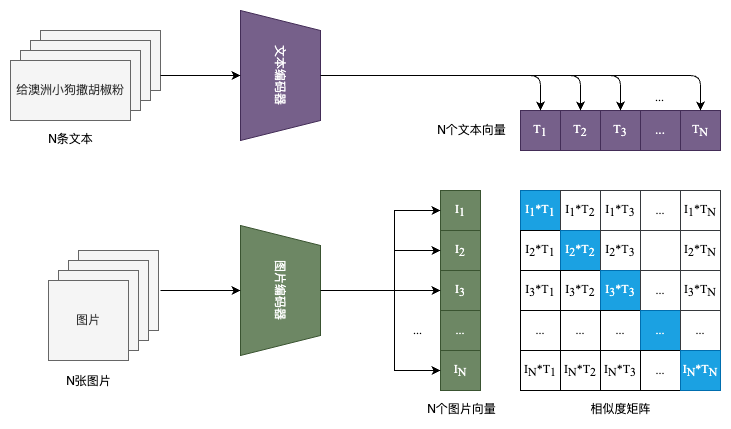

The diagram above was exported from draw.io. Its source (the exported page's mxGraphModel, read from the mxfile embedded in the PNG):
<mxGraphModel dx="618" dy="780" grid="0" gridSize="10" guides="1" tooltips="1" connect="1" arrows="1" fold="1" page="1" pageScale="1" pageWidth="850" pageHeight="1100" background="#FFFFFF" math="1" shadow="0">
  <root>
    <mxCell id="0" />
    <mxCell id="1" parent="0" />
    <mxCell id="2" value="" style="rounded=0;whiteSpace=wrap;html=1;fillColor=#f5f5f5;fontColor=#333333;strokeColor=#666666;" parent="1" vertex="1">
      <mxGeometry x="40" y="160" width="120" height="60" as="geometry" />
    </mxCell>
    <mxCell id="3" value="" style="rounded=0;whiteSpace=wrap;html=1;fillColor=#f5f5f5;fontColor=#333333;strokeColor=#666666;" parent="1" vertex="1">
      <mxGeometry x="30" y="170" width="120" height="60" as="geometry" />
    </mxCell>
    <mxCell id="4" value="" style="rounded=0;whiteSpace=wrap;html=1;fillColor=#f5f5f5;fontColor=#333333;strokeColor=#666666;" parent="1" vertex="1">
      <mxGeometry x="20" y="180" width="120" height="60" as="geometry" />
    </mxCell>
    <mxCell id="5" value="给澳洲小狗撒胡椒粉" style="rounded=0;whiteSpace=wrap;html=1;fillColor=#f5f5f5;fontColor=#333333;strokeColor=#666666;" parent="1" vertex="1">
      <mxGeometry x="10" y="190" width="120" height="60" as="geometry" />
    </mxCell>
    <mxCell id="8" value="文本编码器" style="shape=trapezoid;perimeter=trapezoidPerimeter;whiteSpace=wrap;html=1;fixedSize=1;rotation=90;fillColor=#76608a;strokeColor=#432D57;fontColor=#ffffff;" parent="1" vertex="1">
      <mxGeometry x="215" y="165" width="130" height="80" as="geometry" />
    </mxCell>
    <mxCell id="9" value="" style="endArrow=classic;html=1;entryX=0.5;entryY=1;entryDx=0;entryDy=0;exitX=1;exitY=0.75;exitDx=0;exitDy=0;strokeColor=#000000;" parent="1" source="2" target="8" edge="1">
      <mxGeometry width="50" height="50" relative="1" as="geometry">
        <mxPoint x="140" y="290" as="sourcePoint" />
        <mxPoint x="190" y="240" as="targetPoint" />
      </mxGeometry>
    </mxCell>
    <mxCell id="10" value="图片编码器" style="shape=trapezoid;perimeter=trapezoidPerimeter;whiteSpace=wrap;html=1;fixedSize=1;rotation=90;fillColor=#6d8764;fontColor=#ffffff;strokeColor=#3A5431;" parent="1" vertex="1">
      <mxGeometry x="215" y="380" width="130" height="80" as="geometry" />
    </mxCell>
    <mxCell id="13" value="" style="whiteSpace=wrap;html=1;aspect=fixed;fillColor=#f5f5f5;fontColor=#333333;strokeColor=#666666;" parent="1" vertex="1">
      <mxGeometry x="78" y="380" width="80" height="80" as="geometry" />
    </mxCell>
    <mxCell id="14" value="" style="whiteSpace=wrap;html=1;aspect=fixed;fillColor=#f5f5f5;fontColor=#333333;strokeColor=#666666;" parent="1" vertex="1">
      <mxGeometry x="68" y="390" width="80" height="80" as="geometry" />
    </mxCell>
    <mxCell id="15" value="" style="whiteSpace=wrap;html=1;aspect=fixed;fillColor=#f5f5f5;fontColor=#333333;strokeColor=#666666;" parent="1" vertex="1">
      <mxGeometry x="58" y="400" width="80" height="80" as="geometry" />
    </mxCell>
    <mxCell id="16" value="图片" style="whiteSpace=wrap;html=1;aspect=fixed;fillColor=#f5f5f5;fontColor=#333333;strokeColor=#666666;" parent="1" vertex="1">
      <mxGeometry x="48" y="410" width="80" height="80" as="geometry" />
    </mxCell>
    <mxCell id="17" value="" style="endArrow=classic;html=1;entryX=0.5;entryY=1;entryDx=0;entryDy=0;strokeColor=#000000;" parent="1" target="10" edge="1">
      <mxGeometry width="50" height="50" relative="1" as="geometry">
        <mxPoint x="160" y="420" as="sourcePoint" />
        <mxPoint x="210" y="400" as="targetPoint" />
      </mxGeometry>
    </mxCell>
    <mxCell id="18" value="&lt;font face=&quot;Times New Roman&quot;&gt;T&lt;span style=&quot;font-size: 10px&quot;&gt;&lt;sub&gt;1&lt;/sub&gt;&lt;/span&gt;&lt;/font&gt;" style="whiteSpace=wrap;html=1;aspect=fixed;fillColor=#76608a;fontColor=#ffffff;strokeColor=#432D57;" parent="1" vertex="1">
      <mxGeometry x="520" y="240" width="40" height="40" as="geometry" />
    </mxCell>
    <mxCell id="19" value="&lt;font face=&quot;Times New Roman&quot;&gt;T&lt;sub&gt;2&lt;/sub&gt;&lt;/font&gt;" style="whiteSpace=wrap;html=1;aspect=fixed;fillColor=#76608a;fontColor=#ffffff;strokeColor=#432D57;" parent="1" vertex="1">
      <mxGeometry x="560" y="240" width="40" height="40" as="geometry" />
    </mxCell>
    <mxCell id="20" value="&lt;font face=&quot;Times New Roman&quot;&gt;T&lt;sub&gt;3&lt;/sub&gt;&lt;/font&gt;" style="whiteSpace=wrap;html=1;aspect=fixed;fillColor=#76608a;fontColor=#ffffff;strokeColor=#432D57;" parent="1" vertex="1">
      <mxGeometry x="600" y="240" width="40" height="40" as="geometry" />
    </mxCell>
    <mxCell id="21" value="..." style="whiteSpace=wrap;html=1;aspect=fixed;fillColor=#76608a;fontColor=#ffffff;strokeColor=#432D57;" parent="1" vertex="1">
      <mxGeometry x="640" y="240" width="40" height="40" as="geometry" />
    </mxCell>
    <mxCell id="22" value="&lt;font face=&quot;Times New Roman&quot;&gt;T&lt;sub&gt;N&lt;/sub&gt;&lt;/font&gt;" style="whiteSpace=wrap;html=1;aspect=fixed;fillColor=#76608a;fontColor=#ffffff;strokeColor=#432D57;" parent="1" vertex="1">
      <mxGeometry x="680" y="240" width="40" height="40" as="geometry" />
    </mxCell>
    <mxCell id="24" value="" style="edgeStyle=segmentEdgeStyle;endArrow=classic;html=1;fontFamily=Times New Roman;exitX=0.5;exitY=0;exitDx=0;exitDy=0;entryX=0.5;entryY=0;entryDx=0;entryDy=0;strokeColor=#000000;" parent="1" source="8" target="22" edge="1">
      <mxGeometry width="50" height="50" relative="1" as="geometry">
        <mxPoint x="420" y="210" as="sourcePoint" />
        <mxPoint x="470" y="160" as="targetPoint" />
      </mxGeometry>
    </mxCell>
    <mxCell id="25" value="" style="edgeStyle=segmentEdgeStyle;endArrow=classic;html=1;fontFamily=Times New Roman;exitX=0.5;exitY=0;exitDx=0;exitDy=0;entryX=0.5;entryY=0;entryDx=0;entryDy=0;strokeColor=#000000;" parent="1" source="8" target="20" edge="1">
      <mxGeometry width="50" height="50" relative="1" as="geometry">
        <mxPoint x="380" y="310" as="sourcePoint" />
        <mxPoint x="430" y="260" as="targetPoint" />
      </mxGeometry>
    </mxCell>
    <mxCell id="26" value="" style="edgeStyle=segmentEdgeStyle;endArrow=classic;html=1;fontFamily=Times New Roman;exitX=0.5;exitY=0;exitDx=0;exitDy=0;strokeColor=#000000;" parent="1" source="8" target="19" edge="1">
      <mxGeometry width="50" height="50" relative="1" as="geometry">
        <mxPoint x="390" y="310" as="sourcePoint" />
        <mxPoint x="440" y="260" as="targetPoint" />
      </mxGeometry>
    </mxCell>
    <mxCell id="27" value="" style="edgeStyle=segmentEdgeStyle;endArrow=classic;html=1;fontFamily=Times New Roman;exitX=0.5;exitY=0;exitDx=0;exitDy=0;strokeColor=#000000;" parent="1" source="8" target="18" edge="1">
      <mxGeometry width="50" height="50" relative="1" as="geometry">
        <mxPoint x="340" y="380" as="sourcePoint" />
        <mxPoint x="390" y="330" as="targetPoint" />
      </mxGeometry>
    </mxCell>
    <mxCell id="29" value="&lt;font face=&quot;Times New Roman&quot;&gt;I&lt;span style=&quot;font-size: 10px&quot;&gt;&lt;sub&gt;1&lt;/sub&gt;&lt;/span&gt;&lt;/font&gt;" style="whiteSpace=wrap;html=1;aspect=fixed;fillColor=#6d8764;fontColor=#ffffff;strokeColor=#3A5431;" parent="1" vertex="1">
      <mxGeometry x="440" y="320" width="40" height="40" as="geometry" />
    </mxCell>
    <mxCell id="30" value="&lt;font face=&quot;Times New Roman&quot;&gt;...&lt;/font&gt;" style="whiteSpace=wrap;html=1;aspect=fixed;fillColor=#6d8764;fontColor=#ffffff;strokeColor=#3A5431;" parent="1" vertex="1">
      <mxGeometry x="440" y="440" width="40" height="40" as="geometry" />
    </mxCell>
    <mxCell id="31" value="&lt;font face=&quot;Times New Roman&quot;&gt;I&lt;span style=&quot;font-size: 10px&quot;&gt;&lt;sub&gt;3&lt;br&gt;&lt;/sub&gt;&lt;/span&gt;&lt;/font&gt;" style="whiteSpace=wrap;html=1;aspect=fixed;fillColor=#6d8764;fontColor=#ffffff;strokeColor=#3A5431;" parent="1" vertex="1">
      <mxGeometry x="440" y="400" width="40" height="40" as="geometry" />
    </mxCell>
    <mxCell id="32" value="&lt;font face=&quot;Times New Roman&quot;&gt;I&lt;sub&gt;2&lt;/sub&gt;&lt;/font&gt;" style="whiteSpace=wrap;html=1;aspect=fixed;fillColor=#6d8764;fontColor=#ffffff;strokeColor=#3A5431;" parent="1" vertex="1">
      <mxGeometry x="440" y="360" width="40" height="40" as="geometry" />
    </mxCell>
    <mxCell id="33" value="&lt;font face=&quot;Times New Roman&quot;&gt;&lt;span style=&quot;font-size: 8.33333px&quot;&gt;I&lt;sub&gt;N&lt;/sub&gt;&lt;/span&gt;&lt;/font&gt;" style="whiteSpace=wrap;html=1;aspect=fixed;fillColor=#6d8764;fontColor=#ffffff;strokeColor=#3A5431;" parent="1" vertex="1">
      <mxGeometry x="440" y="480" width="40" height="40" as="geometry" />
    </mxCell>
    <mxCell id="34" value="&lt;font face=&quot;Times New Roman&quot;&gt;I&lt;span style=&quot;font-size: 10px&quot;&gt;&lt;sub&gt;1&lt;/sub&gt;&lt;/span&gt;*T&lt;sub&gt;1&lt;/sub&gt;&lt;/font&gt;" style="whiteSpace=wrap;html=1;aspect=fixed;fillColor=#1ba1e2;fontColor=#ffffff;strokeColor=#006EAF;" parent="1" vertex="1">
      <mxGeometry x="520" y="320" width="40" height="40" as="geometry" />
    </mxCell>
    <mxCell id="35" value="&lt;font color=&quot;#000000&quot;&gt;&lt;span style=&quot;font-family: &amp;#34;times new roman&amp;#34;&quot;&gt;I&lt;/span&gt;&lt;span style=&quot;font-family: &amp;#34;times new roman&amp;#34; ; font-size: 10px&quot;&gt;&lt;sub&gt;1&lt;/sub&gt;&lt;/span&gt;&lt;span style=&quot;font-family: &amp;#34;times new roman&amp;#34;&quot;&gt;*T&lt;span style=&quot;font-size: 10px&quot;&gt;&lt;sub&gt;2&lt;/sub&gt;&lt;/span&gt;&lt;/span&gt;&lt;/font&gt;" style="whiteSpace=wrap;html=1;aspect=fixed;fillColor=#FFFFFF;strokeColor=#36393d;" parent="1" vertex="1">
      <mxGeometry x="560" y="320" width="40" height="40" as="geometry" />
    </mxCell>
    <mxCell id="36" value="&lt;font color=&quot;#000000&quot;&gt;&lt;span style=&quot;font-family: &amp;#34;times new roman&amp;#34;&quot;&gt;I&lt;/span&gt;&lt;span style=&quot;font-family: &amp;#34;times new roman&amp;#34; ; font-size: 10px&quot;&gt;&lt;sub&gt;1&lt;/sub&gt;&lt;/span&gt;&lt;span style=&quot;font-family: &amp;#34;times new roman&amp;#34;&quot;&gt;*T&lt;/span&gt;&lt;sub style=&quot;font-family: &amp;#34;times new roman&amp;#34;&quot;&gt;3&lt;/sub&gt;&lt;/font&gt;" style="whiteSpace=wrap;html=1;aspect=fixed;strokeColor=#36393d;fillColor=#FFFFFF;" parent="1" vertex="1">
      <mxGeometry x="600" y="320" width="40" height="40" as="geometry" />
    </mxCell>
    <mxCell id="37" value="&lt;font face=&quot;times new roman&quot; color=&quot;#000000&quot;&gt;...&lt;/font&gt;" style="whiteSpace=wrap;html=1;aspect=fixed;fillColor=#FFFFFF;strokeColor=#36393d;" parent="1" vertex="1">
      <mxGeometry x="640" y="320" width="40" height="40" as="geometry" />
    </mxCell>
    <mxCell id="38" value="&lt;font color=&quot;#000000&quot;&gt;&lt;span style=&quot;font-family: &amp;#34;times new roman&amp;#34;&quot;&gt;I&lt;/span&gt;&lt;span style=&quot;font-family: &amp;#34;times new roman&amp;#34; ; font-size: 10px&quot;&gt;&lt;sub&gt;1&lt;/sub&gt;&lt;/span&gt;&lt;span style=&quot;font-family: &amp;#34;times new roman&amp;#34;&quot;&gt;*T&lt;/span&gt;&lt;sub style=&quot;font-family: &amp;#34;times new roman&amp;#34;&quot;&gt;N&lt;/sub&gt;&lt;/font&gt;" style="whiteSpace=wrap;html=1;aspect=fixed;strokeColor=#36393d;fillColor=#FFFFFF;" parent="1" vertex="1">
      <mxGeometry x="680" y="320" width="40" height="40" as="geometry" />
    </mxCell>
    <mxCell id="39" value="&lt;font color=&quot;#000000&quot;&gt;&lt;span style=&quot;font-family: &amp;#34;times new roman&amp;#34;&quot;&gt;I&lt;span style=&quot;font-size: 8.33333px&quot;&gt;&lt;sub&gt;2&lt;/sub&gt;&lt;/span&gt;&lt;/span&gt;&lt;span style=&quot;font-family: &amp;#34;times new roman&amp;#34;&quot;&gt;*T&lt;/span&gt;&lt;sub style=&quot;font-family: &amp;#34;times new roman&amp;#34;&quot;&gt;1&lt;/sub&gt;&lt;/font&gt;" style="whiteSpace=wrap;html=1;aspect=fixed;strokeColor=#000000;fillColor=#FFFFFF;" parent="1" vertex="1">
      <mxGeometry x="520" y="360" width="40" height="40" as="geometry" />
    </mxCell>
    <mxCell id="40" value="&lt;span style=&quot;font-family: &amp;#34;times new roman&amp;#34;&quot;&gt;I&lt;/span&gt;&lt;span style=&quot;font-family: &amp;#34;times new roman&amp;#34; ; font-size: 10px&quot;&gt;&lt;sub&gt;2&lt;/sub&gt;&lt;/span&gt;&lt;span style=&quot;font-family: &amp;#34;times new roman&amp;#34;&quot;&gt;*T&lt;/span&gt;&lt;sub style=&quot;font-family: &amp;#34;times new roman&amp;#34;&quot;&gt;2&lt;/sub&gt;" style="whiteSpace=wrap;html=1;aspect=fixed;fillColor=#1ba1e2;fontColor=#ffffff;strokeColor=#006EAF;" parent="1" vertex="1">
      <mxGeometry x="560" y="360" width="40" height="40" as="geometry" />
    </mxCell>
    <mxCell id="41" value="&lt;font color=&quot;#000000&quot;&gt;&lt;span style=&quot;font-family: &amp;#34;times new roman&amp;#34;&quot;&gt;I&lt;/span&gt;&lt;span style=&quot;font-family: &amp;#34;times new roman&amp;#34; ; font-size: 10px&quot;&gt;&lt;sub&gt;2&lt;/sub&gt;&lt;/span&gt;&lt;span style=&quot;font-family: &amp;#34;times new roman&amp;#34;&quot;&gt;*T&lt;/span&gt;&lt;sub style=&quot;font-family: &amp;#34;times new roman&amp;#34;&quot;&gt;3&lt;/sub&gt;&lt;/font&gt;" style="whiteSpace=wrap;html=1;aspect=fixed;fillColor=#FFFFFF;strokeColor=#36393d;" parent="1" vertex="1">
      <mxGeometry x="600" y="360" width="40" height="40" as="geometry" />
    </mxCell>
    <mxCell id="42" value="&lt;font color=&quot;#ffffff&quot; face=&quot;times new roman&quot;&gt;...&lt;/font&gt;" style="whiteSpace=wrap;html=1;aspect=fixed;fillColor=#FFFFFF;strokeColor=#36393d;" parent="1" vertex="1">
      <mxGeometry x="640" y="360" width="40" height="40" as="geometry" />
    </mxCell>
    <mxCell id="43" value="&lt;font color=&quot;#000000&quot;&gt;&lt;span style=&quot;font-family: &amp;#34;times new roman&amp;#34;&quot;&gt;I&lt;/span&gt;&lt;span style=&quot;font-family: &amp;#34;times new roman&amp;#34; ; font-size: 10px&quot;&gt;&lt;sub&gt;2&lt;/sub&gt;&lt;/span&gt;&lt;span style=&quot;font-family: &amp;#34;times new roman&amp;#34;&quot;&gt;*T&lt;span style=&quot;font-size: 10px&quot;&gt;&lt;sub&gt;N&lt;/sub&gt;&lt;/span&gt;&lt;/span&gt;&lt;/font&gt;" style="whiteSpace=wrap;html=1;aspect=fixed;strokeColor=#36393d;fillColor=#FFFFFF;" parent="1" vertex="1">
      <mxGeometry x="680" y="360" width="40" height="40" as="geometry" />
    </mxCell>
    <mxCell id="44" value="&lt;font color=&quot;#000000&quot;&gt;&lt;span style=&quot;font-family: &amp;#34;times new roman&amp;#34;&quot;&gt;I&lt;span style=&quot;font-size: 8.33333px&quot;&gt;&lt;sub&gt;3&lt;/sub&gt;&lt;/span&gt;&lt;/span&gt;&lt;span style=&quot;font-family: &amp;#34;times new roman&amp;#34;&quot;&gt;*T&lt;/span&gt;&lt;sub style=&quot;font-family: &amp;#34;times new roman&amp;#34;&quot;&gt;1&lt;/sub&gt;&lt;/font&gt;" style="whiteSpace=wrap;html=1;aspect=fixed;fillColor=#FFFFFF;strokeColor=#000000;" parent="1" vertex="1">
      <mxGeometry x="520" y="400" width="40" height="40" as="geometry" />
    </mxCell>
    <mxCell id="45" value="&lt;font color=&quot;#000000&quot;&gt;&lt;span style=&quot;font-family: &amp;#34;times new roman&amp;#34;&quot;&gt;I&lt;span style=&quot;font-size: 8.33333px&quot;&gt;&lt;sub&gt;3&lt;/sub&gt;&lt;/span&gt;&lt;/span&gt;&lt;span style=&quot;font-family: &amp;#34;times new roman&amp;#34;&quot;&gt;*T&lt;/span&gt;&lt;sub style=&quot;font-family: &amp;#34;times new roman&amp;#34;&quot;&gt;2&lt;/sub&gt;&lt;/font&gt;" style="whiteSpace=wrap;html=1;aspect=fixed;fillColor=#FFFFFF;strokeColor=#000000;" parent="1" vertex="1">
      <mxGeometry x="560" y="400" width="40" height="40" as="geometry" />
    </mxCell>
    <mxCell id="46" value="&lt;span style=&quot;font-family: &amp;#34;times new roman&amp;#34;&quot;&gt;I&lt;span style=&quot;font-size: 8.33333px&quot;&gt;&lt;sub&gt;3&lt;/sub&gt;&lt;/span&gt;&lt;/span&gt;&lt;span style=&quot;font-family: &amp;#34;times new roman&amp;#34;&quot;&gt;*T&lt;/span&gt;&lt;sub style=&quot;font-family: &amp;#34;times new roman&amp;#34;&quot;&gt;3&lt;/sub&gt;" style="whiteSpace=wrap;html=1;aspect=fixed;fillColor=#1ba1e2;fontColor=#ffffff;strokeColor=#006EAF;" parent="1" vertex="1">
      <mxGeometry x="600" y="400" width="40" height="40" as="geometry" />
    </mxCell>
    <mxCell id="47" value="&lt;font face=&quot;times new roman&quot; color=&quot;#000000&quot;&gt;...&lt;/font&gt;" style="whiteSpace=wrap;html=1;aspect=fixed;fillColor=#FFFFFF;strokeColor=#36393d;" parent="1" vertex="1">
      <mxGeometry x="640" y="400" width="40" height="40" as="geometry" />
    </mxCell>
    <mxCell id="48" value="&lt;font color=&quot;#000000&quot;&gt;&lt;span style=&quot;font-family: &amp;#34;times new roman&amp;#34;&quot;&gt;I&lt;span style=&quot;font-size: 8.33333px&quot;&gt;&lt;sub&gt;3&lt;/sub&gt;&lt;/span&gt;&lt;/span&gt;&lt;span style=&quot;font-family: &amp;#34;times new roman&amp;#34;&quot;&gt;*T&lt;/span&gt;&lt;sub style=&quot;font-family: &amp;#34;times new roman&amp;#34;&quot;&gt;N&lt;/sub&gt;&lt;/font&gt;" style="whiteSpace=wrap;html=1;aspect=fixed;fillColor=#FFFFFF;strokeColor=#36393d;" parent="1" vertex="1">
      <mxGeometry x="680" y="400" width="40" height="40" as="geometry" />
    </mxCell>
    <mxCell id="49" value="&lt;font face=&quot;times new roman&quot; color=&quot;#000000&quot;&gt;...&lt;/font&gt;" style="whiteSpace=wrap;html=1;aspect=fixed;fillColor=#FFFFFF;strokeColor=#000000;" parent="1" vertex="1">
      <mxGeometry x="520" y="440" width="40" height="40" as="geometry" />
    </mxCell>
    <mxCell id="50" value="&lt;span style=&quot;font-family: &amp;#34;times new roman&amp;#34;&quot;&gt;&lt;font color=&quot;#000000&quot;&gt;...&lt;/font&gt;&lt;/span&gt;" style="whiteSpace=wrap;html=1;aspect=fixed;fillColor=#FFFFFF;strokeColor=#000000;" parent="1" vertex="1">
      <mxGeometry x="560" y="440" width="40" height="40" as="geometry" />
    </mxCell>
    <mxCell id="51" value="&lt;span style=&quot;font-family: &amp;#34;times new roman&amp;#34;&quot;&gt;&lt;font color=&quot;#000000&quot;&gt;...&lt;/font&gt;&lt;/span&gt;" style="whiteSpace=wrap;html=1;aspect=fixed;fillColor=#FFFFFF;strokeColor=#000000;" parent="1" vertex="1">
      <mxGeometry x="600" y="440" width="40" height="40" as="geometry" />
    </mxCell>
    <mxCell id="52" value="&lt;span style=&quot;font-family: &amp;#34;times new roman&amp;#34;&quot;&gt;...&lt;/span&gt;" style="whiteSpace=wrap;html=1;aspect=fixed;fillColor=#1ba1e2;fontColor=#ffffff;strokeColor=#006EAF;" parent="1" vertex="1">
      <mxGeometry x="640" y="440" width="40" height="40" as="geometry" />
    </mxCell>
    <mxCell id="53" value="&lt;span style=&quot;font-family: &amp;#34;times new roman&amp;#34;&quot;&gt;&lt;font color=&quot;#000000&quot;&gt;...&lt;/font&gt;&lt;/span&gt;" style="whiteSpace=wrap;html=1;aspect=fixed;strokeColor=#36393d;fillColor=#FFFFFF;" parent="1" vertex="1">
      <mxGeometry x="680" y="440" width="40" height="40" as="geometry" />
    </mxCell>
    <mxCell id="54" value="&lt;font color=&quot;#000000&quot;&gt;&lt;span style=&quot;font-family: &amp;#34;times new roman&amp;#34;&quot;&gt;I&lt;span style=&quot;font-size: 8.33333px&quot;&gt;&lt;sub&gt;N&lt;/sub&gt;&lt;/span&gt;&lt;/span&gt;&lt;span style=&quot;font-family: &amp;#34;times new roman&amp;#34;&quot;&gt;*T&lt;/span&gt;&lt;sub style=&quot;font-family: &amp;#34;times new roman&amp;#34;&quot;&gt;1&lt;/sub&gt;&lt;/font&gt;" style="whiteSpace=wrap;html=1;aspect=fixed;fillColor=#FFFFFF;strokeColor=#000000;" parent="1" vertex="1">
      <mxGeometry x="520" y="480" width="40" height="40" as="geometry" />
    </mxCell>
    <mxCell id="55" value="&lt;font color=&quot;#000000&quot;&gt;&lt;span style=&quot;font-family: &amp;#34;times new roman&amp;#34;&quot;&gt;I&lt;span style=&quot;font-size: 8.33333px&quot;&gt;&lt;sub&gt;N&lt;/sub&gt;&lt;/span&gt;&lt;/span&gt;&lt;span style=&quot;font-family: &amp;#34;times new roman&amp;#34;&quot;&gt;*T&lt;/span&gt;&lt;sub style=&quot;font-family: &amp;#34;times new roman&amp;#34;&quot;&gt;2&lt;/sub&gt;&lt;/font&gt;" style="whiteSpace=wrap;html=1;aspect=fixed;fillColor=#FFFFFF;strokeColor=#000000;" parent="1" vertex="1">
      <mxGeometry x="560" y="480" width="40" height="40" as="geometry" />
    </mxCell>
    <mxCell id="56" value="&lt;font color=&quot;#000000&quot;&gt;&lt;span style=&quot;font-family: &amp;#34;times new roman&amp;#34;&quot;&gt;I&lt;span style=&quot;font-size: 8.33333px&quot;&gt;&lt;sub&gt;N&lt;/sub&gt;&lt;/span&gt;&lt;/span&gt;&lt;span style=&quot;font-family: &amp;#34;times new roman&amp;#34;&quot;&gt;*T&lt;span style=&quot;font-size: 10px&quot;&gt;&lt;sub&gt;3&lt;/sub&gt;&lt;/span&gt;&lt;/span&gt;&lt;/font&gt;" style="whiteSpace=wrap;html=1;aspect=fixed;fillColor=#FFFFFF;strokeColor=#000000;" parent="1" vertex="1">
      <mxGeometry x="600" y="480" width="40" height="40" as="geometry" />
    </mxCell>
    <mxCell id="57" value="&lt;span style=&quot;font-family: &amp;#34;times new roman&amp;#34;&quot;&gt;&lt;font color=&quot;#000000&quot;&gt;...&lt;/font&gt;&lt;/span&gt;" style="whiteSpace=wrap;html=1;aspect=fixed;fillColor=#FFFFFF;strokeColor=#000000;" parent="1" vertex="1">
      <mxGeometry x="640" y="480" width="40" height="40" as="geometry" />
    </mxCell>
    <mxCell id="58" value="&lt;span style=&quot;font-family: &amp;#34;times new roman&amp;#34;&quot;&gt;I&lt;span style=&quot;font-size: 8.33333px&quot;&gt;&lt;sub&gt;N&lt;/sub&gt;&lt;/span&gt;&lt;/span&gt;&lt;span style=&quot;font-family: &amp;#34;times new roman&amp;#34;&quot;&gt;*T&lt;/span&gt;&lt;sub style=&quot;font-family: &amp;#34;times new roman&amp;#34;&quot;&gt;N&lt;/sub&gt;" style="whiteSpace=wrap;html=1;aspect=fixed;fillColor=#1ba1e2;fontColor=#ffffff;strokeColor=#006EAF;" parent="1" vertex="1">
      <mxGeometry x="680" y="480" width="40" height="40" as="geometry" />
    </mxCell>
    <mxCell id="63" value="..." style="text;html=1;align=center;verticalAlign=middle;resizable=0;points=[];autosize=1;strokeColor=none;fillColor=none;fontFamily=Times New Roman;fontColor=#000000;" parent="1" vertex="1">
      <mxGeometry x="649" y="218" width="19" height="18" as="geometry" />
    </mxCell>
    <mxCell id="64" value="" style="edgeStyle=segmentEdgeStyle;endArrow=classic;html=1;fontFamily=Times New Roman;fontColor=#000000;strokeColor=#000000;exitX=0.5;exitY=0;exitDx=0;exitDy=0;entryX=0;entryY=0.5;entryDx=0;entryDy=0;rounded=0;" parent="1" source="10" target="29" edge="1">
      <mxGeometry width="50" height="50" relative="1" as="geometry">
        <mxPoint x="370" y="595" as="sourcePoint" />
        <mxPoint x="420" y="545" as="targetPoint" />
        <Array as="points">
          <mxPoint x="394" y="420" />
          <mxPoint x="394" y="340" />
        </Array>
      </mxGeometry>
    </mxCell>
    <mxCell id="65" value="" style="edgeStyle=elbowEdgeStyle;elbow=horizontal;endArrow=classic;html=1;fontFamily=Times New Roman;fontColor=#000000;strokeColor=#000000;entryX=0;entryY=0.5;entryDx=0;entryDy=0;exitX=0.5;exitY=0;exitDx=0;exitDy=0;rounded=0;" parent="1" source="10" target="32" edge="1">
      <mxGeometry width="50" height="50" relative="1" as="geometry">
        <mxPoint x="392" y="620" as="sourcePoint" />
        <mxPoint x="442" y="570" as="targetPoint" />
        <Array as="points">
          <mxPoint x="394" y="403" />
        </Array>
      </mxGeometry>
    </mxCell>
    <mxCell id="66" value="" style="edgeStyle=segmentEdgeStyle;endArrow=classic;html=1;fontFamily=Times New Roman;fontColor=#000000;strokeColor=#000000;entryX=0;entryY=0.5;entryDx=0;entryDy=0;exitX=0.5;exitY=0;exitDx=0;exitDy=0;rounded=0;" parent="1" source="10" target="31" edge="1">
      <mxGeometry width="50" height="50" relative="1" as="geometry">
        <mxPoint x="334" y="720" as="sourcePoint" />
        <mxPoint x="384" y="670" as="targetPoint" />
      </mxGeometry>
    </mxCell>
    <mxCell id="68" value="" style="edgeStyle=segmentEdgeStyle;endArrow=classic;html=1;fontFamily=Times New Roman;fontColor=#000000;strokeColor=#000000;entryX=0;entryY=0.5;entryDx=0;entryDy=0;rounded=0;" parent="1" target="33" edge="1">
      <mxGeometry width="50" height="50" relative="1" as="geometry">
        <mxPoint x="321" y="420" as="sourcePoint" />
        <mxPoint x="371" y="669" as="targetPoint" />
        <Array as="points">
          <mxPoint x="394" y="420" />
          <mxPoint x="394" y="500" />
        </Array>
      </mxGeometry>
    </mxCell>
    <mxCell id="69" value="..." style="text;html=1;align=center;verticalAlign=middle;resizable=0;points=[];autosize=1;strokeColor=none;fillColor=none;fontFamily=Times New Roman;fontColor=#000000;" parent="1" vertex="1">
      <mxGeometry x="407" y="451" width="19" height="18" as="geometry" />
    </mxCell>
    <mxCell id="70" value="&lt;font color=&quot;#000000&quot;&gt;相似度矩阵&lt;/font&gt;" style="text;html=1;align=center;verticalAlign=middle;resizable=0;points=[];autosize=1;strokeColor=none;fillColor=none;" vertex="1" parent="1">
      <mxGeometry x="585" y="530" width="70" height="18" as="geometry" />
    </mxCell>
    <mxCell id="71" value="N个图片向量" style="text;html=1;align=center;verticalAlign=middle;resizable=0;points=[];autosize=1;strokeColor=none;fillColor=none;fontColor=#000000;" vertex="1" parent="1">
      <mxGeometry x="421" y="530" width="79" height="18" as="geometry" />
    </mxCell>
    <mxCell id="72" value="N个文本向量" style="text;html=1;align=center;verticalAlign=middle;resizable=0;points=[];autosize=1;strokeColor=none;fillColor=none;fontColor=#000000;" vertex="1" parent="1">
      <mxGeometry x="431" y="251" width="79" height="18" as="geometry" />
    </mxCell>
    <mxCell id="73" value="N条文本" style="text;html=1;align=center;verticalAlign=middle;resizable=0;points=[];autosize=1;strokeColor=none;fillColor=none;fontColor=#000000;" vertex="1" parent="1">
      <mxGeometry x="42.5" y="260" width="55" height="18" as="geometry" />
    </mxCell>
    <mxCell id="74" value="N张图片" style="text;html=1;align=center;verticalAlign=middle;resizable=0;points=[];autosize=1;strokeColor=none;fillColor=none;fontColor=#000000;" vertex="1" parent="1">
      <mxGeometry x="60.5" y="502" width="55" height="18" as="geometry" />
    </mxCell>
  </root>
</mxGraphModel>